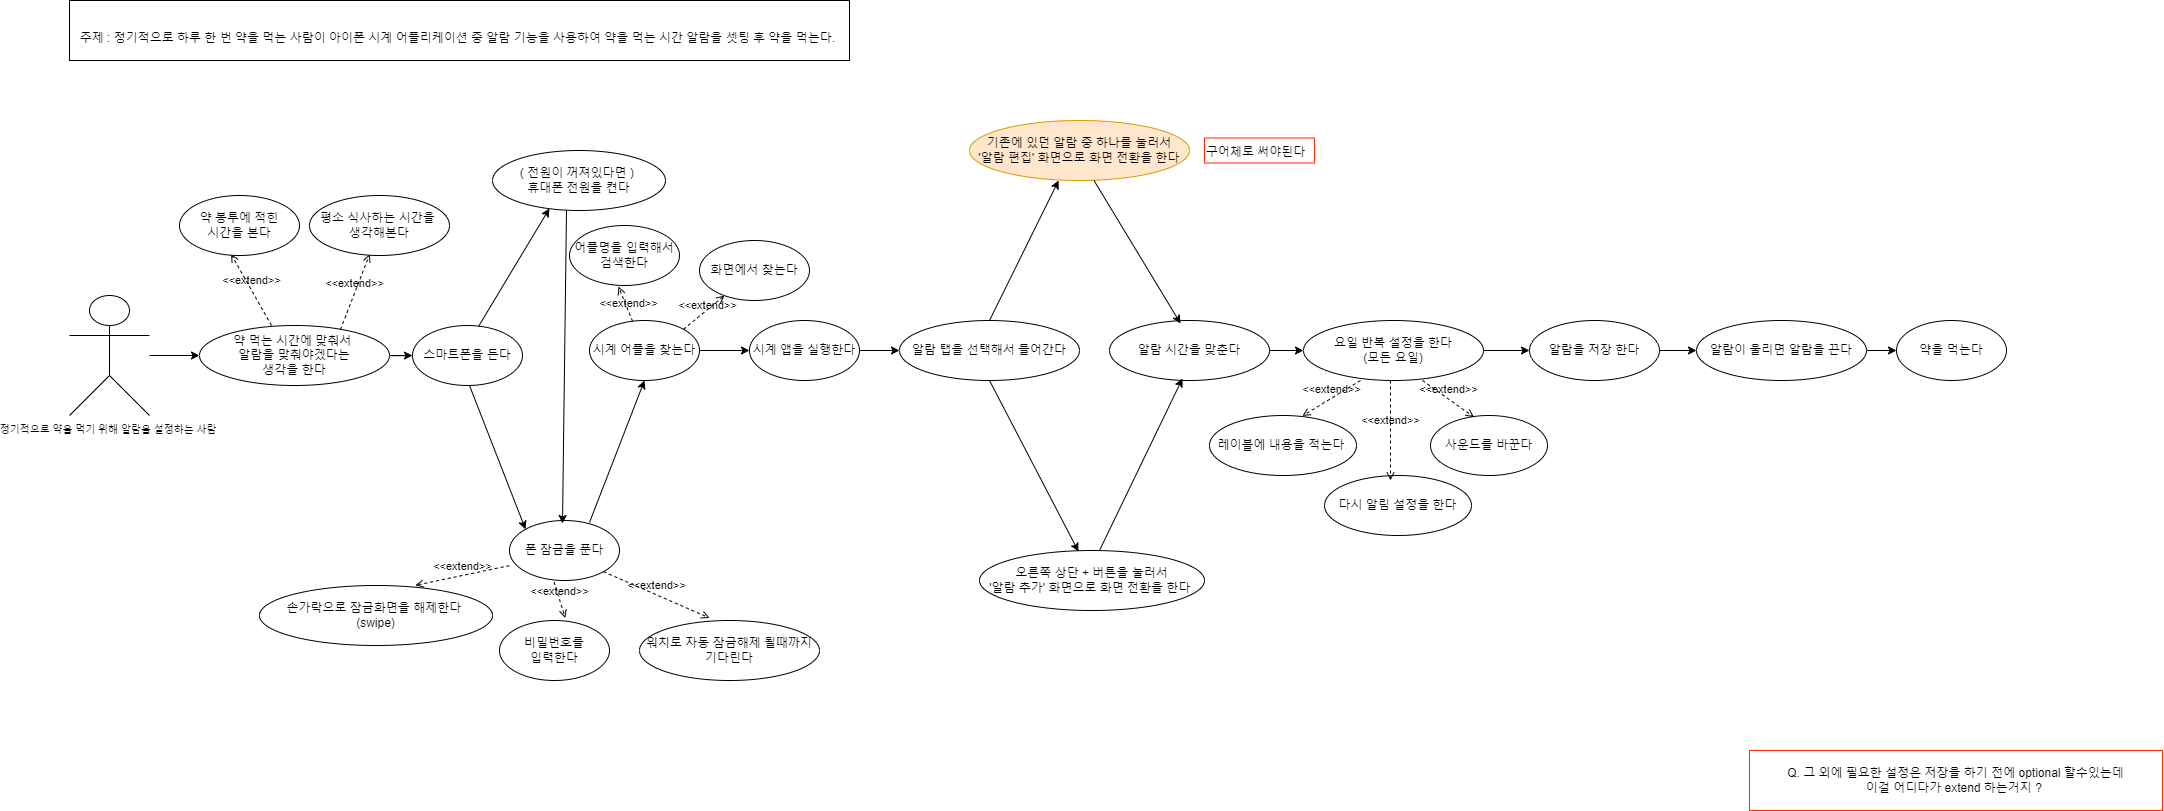

The diagram above was exported from draw.io. Its source (the exported page's mxGraphModel, read from the mxfile embedded in the PNG):
<mxGraphModel dx="2889" dy="666" grid="1" gridSize="10" guides="1" tooltips="1" connect="1" arrows="1" fold="1" page="1" pageScale="1" pageWidth="827" pageHeight="1169" math="0" shadow="0">
  <root>
    <mxCell id="0" />
    <mxCell id="1" parent="0" />
    <mxCell id="BJGbjpMF_LNjH99lksO5-61" value="" style="edgeStyle=orthogonalEdgeStyle;rounded=0;orthogonalLoop=1;jettySize=auto;html=1;" parent="1" source="BJGbjpMF_LNjH99lksO5-1" target="BJGbjpMF_LNjH99lksO5-39" edge="1">
      <mxGeometry relative="1" as="geometry" />
    </mxCell>
    <mxCell id="BJGbjpMF_LNjH99lksO5-1" value="&lt;font style=&quot;font-size: 10px;&quot;&gt;정기적으로 약을 먹기 위해 알람을 설정하는 사람&amp;nbsp;&lt;/font&gt;" style="shape=umlActor;verticalLabelPosition=bottom;verticalAlign=top;html=1;outlineConnect=0;" parent="1" vertex="1">
      <mxGeometry x="-800" y="385" width="80" height="120" as="geometry" />
    </mxCell>
    <mxCell id="BJGbjpMF_LNjH99lksO5-10" value="스마트폰을 든다" style="ellipse;whiteSpace=wrap;html=1;" parent="1" vertex="1">
      <mxGeometry x="-457" y="415" width="110" height="60" as="geometry" />
    </mxCell>
    <mxCell id="pdw7sznRlgDm5ee45Mnq-9" value="" style="edgeStyle=orthogonalEdgeStyle;rounded=0;orthogonalLoop=1;jettySize=auto;html=1;" parent="1" source="BJGbjpMF_LNjH99lksO5-11" target="BJGbjpMF_LNjH99lksO5-12" edge="1">
      <mxGeometry relative="1" as="geometry" />
    </mxCell>
    <mxCell id="BJGbjpMF_LNjH99lksO5-11" value="시계 앱을 실행한다" style="ellipse;whiteSpace=wrap;html=1;" parent="1" vertex="1">
      <mxGeometry x="-120" y="410" width="110" height="60" as="geometry" />
    </mxCell>
    <mxCell id="BJGbjpMF_LNjH99lksO5-12" value="알람 탭을 선택해서 들어간다" style="ellipse;whiteSpace=wrap;html=1;" parent="1" vertex="1">
      <mxGeometry x="30" y="410" width="180" height="60" as="geometry" />
    </mxCell>
    <mxCell id="BJGbjpMF_LNjH99lksO5-22" value="기존에 있던 알람 중 하나를 눌러서 &lt;br&gt;'알람 편집'&amp;nbsp;화면으로 화면 전환을 한다" style="ellipse;whiteSpace=wrap;html=1;fillColor=#ffe6cc;strokeColor=#d79b00;" parent="1" vertex="1">
      <mxGeometry x="100" y="210" width="220" height="60" as="geometry" />
    </mxCell>
    <mxCell id="BJGbjpMF_LNjH99lksO5-24" value="오른쪽 상단 + 버튼을 눌러서 &lt;br&gt;'알람 추가' 화면으로 화면 전환을 한다&amp;nbsp;" style="ellipse;whiteSpace=wrap;html=1;" parent="1" vertex="1">
      <mxGeometry x="110" y="640" width="225" height="60" as="geometry" />
    </mxCell>
    <mxCell id="pdw7sznRlgDm5ee45Mnq-17" value="" style="edgeStyle=orthogonalEdgeStyle;rounded=0;orthogonalLoop=1;jettySize=auto;html=1;" parent="1" source="BJGbjpMF_LNjH99lksO5-26" target="BJGbjpMF_LNjH99lksO5-27" edge="1">
      <mxGeometry relative="1" as="geometry" />
    </mxCell>
    <mxCell id="BJGbjpMF_LNjH99lksO5-26" value="알람이 울리면 알람을 끈다" style="ellipse;whiteSpace=wrap;html=1;" parent="1" vertex="1">
      <mxGeometry x="827" y="410" width="170" height="60" as="geometry" />
    </mxCell>
    <mxCell id="BJGbjpMF_LNjH99lksO5-27" value="약을 먹는다" style="ellipse;whiteSpace=wrap;html=1;" parent="1" vertex="1">
      <mxGeometry x="1027" y="410" width="110" height="60" as="geometry" />
    </mxCell>
    <mxCell id="BJGbjpMF_LNjH99lksO5-30" value="&lt;br&gt;주제 : 정기적으로 하루 한 번 약을 먹는 사람이 아이폰 시계 어플리케이션 중 알람 기능을 사용하여 약을 먹는 시간 알람을 셋팅 후 약을 먹는다.&amp;nbsp;" style="rounded=0;whiteSpace=wrap;html=1;" parent="1" vertex="1">
      <mxGeometry x="-800" y="90" width="780" height="60" as="geometry" />
    </mxCell>
    <mxCell id="BJGbjpMF_LNjH99lksO5-31" value="폰 잠금을 푼다" style="ellipse;whiteSpace=wrap;html=1;" parent="1" vertex="1">
      <mxGeometry x="-360" y="610" width="110" height="60" as="geometry" />
    </mxCell>
    <mxCell id="BJGbjpMF_LNjH99lksO5-32" value="( 전원이 꺼져있다면 )&amp;nbsp;&lt;br&gt;휴대폰 전원을 켠다" style="ellipse;whiteSpace=wrap;html=1;" parent="1" vertex="1">
      <mxGeometry x="-377" y="240" width="173" height="60" as="geometry" />
    </mxCell>
    <mxCell id="pdw7sznRlgDm5ee45Mnq-8" value="" style="edgeStyle=orthogonalEdgeStyle;rounded=0;orthogonalLoop=1;jettySize=auto;html=1;" parent="1" source="BJGbjpMF_LNjH99lksO5-33" target="BJGbjpMF_LNjH99lksO5-11" edge="1">
      <mxGeometry relative="1" as="geometry" />
    </mxCell>
    <mxCell id="BJGbjpMF_LNjH99lksO5-33" value="시계 어플을 찾는다" style="ellipse;whiteSpace=wrap;html=1;" parent="1" vertex="1">
      <mxGeometry x="-280" y="410" width="110" height="60" as="geometry" />
    </mxCell>
    <mxCell id="BJGbjpMF_LNjH99lksO5-34" value="손가락으로 잠금화면을 해제한다&amp;nbsp;&lt;br&gt;(swipe)" style="ellipse;whiteSpace=wrap;html=1;" parent="1" vertex="1">
      <mxGeometry x="-610" y="675" width="233" height="60" as="geometry" />
    </mxCell>
    <mxCell id="BJGbjpMF_LNjH99lksO5-35" value="비밀번호를 &lt;br&gt;입력한다" style="ellipse;whiteSpace=wrap;html=1;" parent="1" vertex="1">
      <mxGeometry x="-370" y="710" width="110" height="60" as="geometry" />
    </mxCell>
    <mxCell id="BJGbjpMF_LNjH99lksO5-36" value="워치로 자동 잠금해제 될때까지 기다린다" style="ellipse;whiteSpace=wrap;html=1;" parent="1" vertex="1">
      <mxGeometry x="-230" y="710" width="180" height="60" as="geometry" />
    </mxCell>
    <mxCell id="BJGbjpMF_LNjH99lksO5-37" value="화면에서 찾는다" style="ellipse;whiteSpace=wrap;html=1;" parent="1" vertex="1">
      <mxGeometry x="-170" y="330" width="110" height="60" as="geometry" />
    </mxCell>
    <mxCell id="BJGbjpMF_LNjH99lksO5-38" value="어플명을 입력해서 검색한다" style="ellipse;whiteSpace=wrap;html=1;" parent="1" vertex="1">
      <mxGeometry x="-300" y="315" width="110" height="60" as="geometry" />
    </mxCell>
    <mxCell id="pdw7sznRlgDm5ee45Mnq-1" value="" style="edgeStyle=orthogonalEdgeStyle;rounded=0;orthogonalLoop=1;jettySize=auto;html=1;" parent="1" source="BJGbjpMF_LNjH99lksO5-39" target="BJGbjpMF_LNjH99lksO5-10" edge="1">
      <mxGeometry relative="1" as="geometry" />
    </mxCell>
    <mxCell id="BJGbjpMF_LNjH99lksO5-39" value="약 먹는 시간에 맞춰서&amp;nbsp;&lt;br&gt;알람을 맞춰야겠다는&lt;br&gt;생각을 한다" style="ellipse;whiteSpace=wrap;html=1;" parent="1" vertex="1">
      <mxGeometry x="-670" y="415" width="190" height="60" as="geometry" />
    </mxCell>
    <mxCell id="BJGbjpMF_LNjH99lksO5-40" value="&amp;lt;&amp;lt;extend&amp;gt;&amp;gt;" style="html=1;verticalAlign=bottom;labelBackgroundColor=none;endArrow=open;endFill=0;dashed=1;rounded=0;entryX=0.43;entryY=0.977;entryDx=0;entryDy=0;entryPerimeter=0;" parent="1" target="BJGbjpMF_LNjH99lksO5-41" edge="1">
      <mxGeometry width="160" relative="1" as="geometry">
        <mxPoint x="-598" y="415" as="sourcePoint" />
        <mxPoint x="-490" y="415" as="targetPoint" />
      </mxGeometry>
    </mxCell>
    <mxCell id="BJGbjpMF_LNjH99lksO5-41" value="약 봉투에 적힌&lt;br&gt;시간을 본다" style="ellipse;whiteSpace=wrap;html=1;" parent="1" vertex="1">
      <mxGeometry x="-690" y="285" width="120" height="60" as="geometry" />
    </mxCell>
    <mxCell id="BJGbjpMF_LNjH99lksO5-42" value="&amp;lt;&amp;lt;extend&amp;gt;&amp;gt;" style="html=1;verticalAlign=bottom;labelBackgroundColor=none;endArrow=open;endFill=0;dashed=1;rounded=0;entryX=0.43;entryY=0.977;entryDx=0;entryDy=0;entryPerimeter=0;exitX=0.742;exitY=0.066;exitDx=0;exitDy=0;exitPerimeter=0;" parent="1" source="BJGbjpMF_LNjH99lksO5-39" target="BJGbjpMF_LNjH99lksO5-43" edge="1">
      <mxGeometry width="160" relative="1" as="geometry">
        <mxPoint x="-508" y="415" as="sourcePoint" />
        <mxPoint x="-400" y="415" as="targetPoint" />
      </mxGeometry>
    </mxCell>
    <mxCell id="BJGbjpMF_LNjH99lksO5-43" value="평소 식사하는 시간을&amp;nbsp;&lt;br&gt;생각해본다" style="ellipse;whiteSpace=wrap;html=1;" parent="1" vertex="1">
      <mxGeometry x="-560" y="285" width="140" height="60" as="geometry" />
    </mxCell>
    <mxCell id="pdw7sznRlgDm5ee45Mnq-14" value="" style="edgeStyle=orthogonalEdgeStyle;rounded=0;orthogonalLoop=1;jettySize=auto;html=1;" parent="1" source="BJGbjpMF_LNjH99lksO5-44" target="BJGbjpMF_LNjH99lksO5-46" edge="1">
      <mxGeometry relative="1" as="geometry" />
    </mxCell>
    <mxCell id="BJGbjpMF_LNjH99lksO5-44" value="알람 시간을 맞춘다" style="ellipse;whiteSpace=wrap;html=1;" parent="1" vertex="1">
      <mxGeometry x="240" y="410" width="160" height="60" as="geometry" />
    </mxCell>
    <mxCell id="pdw7sznRlgDm5ee45Mnq-16" value="" style="edgeStyle=orthogonalEdgeStyle;rounded=0;orthogonalLoop=1;jettySize=auto;html=1;" parent="1" source="BJGbjpMF_LNjH99lksO5-45" target="BJGbjpMF_LNjH99lksO5-26" edge="1">
      <mxGeometry relative="1" as="geometry" />
    </mxCell>
    <mxCell id="BJGbjpMF_LNjH99lksO5-45" value="알람을 저장 한다" style="ellipse;whiteSpace=wrap;html=1;" parent="1" vertex="1">
      <mxGeometry x="660" y="410" width="130" height="60" as="geometry" />
    </mxCell>
    <mxCell id="pdw7sznRlgDm5ee45Mnq-15" value="" style="edgeStyle=orthogonalEdgeStyle;rounded=0;orthogonalLoop=1;jettySize=auto;html=1;" parent="1" source="BJGbjpMF_LNjH99lksO5-46" target="BJGbjpMF_LNjH99lksO5-45" edge="1">
      <mxGeometry relative="1" as="geometry" />
    </mxCell>
    <mxCell id="BJGbjpMF_LNjH99lksO5-46" value="요일 반복 설정을 한다&lt;br&gt;(모든 요일)" style="ellipse;whiteSpace=wrap;html=1;" parent="1" vertex="1">
      <mxGeometry x="434" y="410" width="180" height="60" as="geometry" />
    </mxCell>
    <mxCell id="BJGbjpMF_LNjH99lksO5-47" value="레이블에 내용을 적는다&amp;nbsp;" style="ellipse;whiteSpace=wrap;html=1;" parent="1" vertex="1">
      <mxGeometry x="340" y="505" width="147" height="60" as="geometry" />
    </mxCell>
    <mxCell id="BJGbjpMF_LNjH99lksO5-48" value="Q. 그 외에 필요한 설정은 저장을 하기 전에 optional 할수있는데 &lt;br&gt;이걸 어디다가 extend 하는거지 ?&amp;nbsp;&lt;br&gt;" style="rounded=0;whiteSpace=wrap;html=1;strokeColor=#FF2908;" parent="1" vertex="1">
      <mxGeometry x="880" y="840" width="413" height="60" as="geometry" />
    </mxCell>
    <mxCell id="BJGbjpMF_LNjH99lksO5-49" value="사운드를 바꾼다" style="ellipse;whiteSpace=wrap;html=1;" parent="1" vertex="1">
      <mxGeometry x="561" y="505" width="117" height="60" as="geometry" />
    </mxCell>
    <mxCell id="BJGbjpMF_LNjH99lksO5-50" value="다시 알림 설정을 한다" style="ellipse;whiteSpace=wrap;html=1;" parent="1" vertex="1">
      <mxGeometry x="455" y="565" width="147" height="60" as="geometry" />
    </mxCell>
    <mxCell id="BJGbjpMF_LNjH99lksO5-51" value="&amp;lt;&amp;lt;extend&amp;gt;&amp;gt;" style="html=1;verticalAlign=bottom;labelBackgroundColor=none;endArrow=open;endFill=0;dashed=1;rounded=0;entryX=0.371;entryY=0.026;entryDx=0;entryDy=0;entryPerimeter=0;exitX=0.742;exitY=0.066;exitDx=0;exitDy=0;exitPerimeter=0;" parent="1" target="BJGbjpMF_LNjH99lksO5-49" edge="1">
      <mxGeometry width="160" relative="1" as="geometry">
        <mxPoint x="553" y="470" as="sourcePoint" />
        <mxPoint x="584" y="395" as="targetPoint" />
      </mxGeometry>
    </mxCell>
    <mxCell id="BJGbjpMF_LNjH99lksO5-52" value="&amp;lt;&amp;lt;extend&amp;gt;&amp;gt;" style="html=1;verticalAlign=bottom;labelBackgroundColor=none;endArrow=open;endFill=0;dashed=1;rounded=0;entryX=0.632;entryY=0.007;entryDx=0;entryDy=0;entryPerimeter=0;" parent="1" target="BJGbjpMF_LNjH99lksO5-47" edge="1">
      <mxGeometry width="160" relative="1" as="geometry">
        <mxPoint x="491" y="470" as="sourcePoint" />
        <mxPoint x="461" y="490" as="targetPoint" />
      </mxGeometry>
    </mxCell>
    <mxCell id="BJGbjpMF_LNjH99lksO5-53" value="&amp;lt;&amp;lt;extend&amp;gt;&amp;gt;" style="html=1;verticalAlign=bottom;labelBackgroundColor=none;endArrow=open;endFill=0;dashed=1;rounded=0;entryX=0.449;entryY=0.083;entryDx=0;entryDy=0;entryPerimeter=0;exitX=0.742;exitY=0.066;exitDx=0;exitDy=0;exitPerimeter=0;" parent="1" target="BJGbjpMF_LNjH99lksO5-50" edge="1">
      <mxGeometry width="160" relative="1" as="geometry">
        <mxPoint x="521" y="470" as="sourcePoint" />
        <mxPoint x="552" y="395" as="targetPoint" />
      </mxGeometry>
    </mxCell>
    <mxCell id="BJGbjpMF_LNjH99lksO5-55" value="&amp;lt;&amp;lt;extend&amp;gt;&amp;gt;" style="html=1;verticalAlign=bottom;labelBackgroundColor=none;endArrow=open;endFill=0;dashed=1;rounded=0;entryX=0.669;entryY=-0.003;entryDx=0;entryDy=0;entryPerimeter=0;exitX=-0.001;exitY=0.752;exitDx=0;exitDy=0;exitPerimeter=0;" parent="1" source="BJGbjpMF_LNjH99lksO5-31" target="BJGbjpMF_LNjH99lksO5-34" edge="1">
      <mxGeometry width="160" relative="1" as="geometry">
        <mxPoint x="-320" y="650" as="sourcePoint" />
        <mxPoint x="-360" y="579" as="targetPoint" />
      </mxGeometry>
    </mxCell>
    <mxCell id="BJGbjpMF_LNjH99lksO5-56" value="&amp;lt;&amp;lt;extend&amp;gt;&amp;gt;" style="html=1;verticalAlign=bottom;labelBackgroundColor=none;endArrow=open;endFill=0;dashed=1;rounded=0;entryX=0.598;entryY=-0.042;entryDx=0;entryDy=0;entryPerimeter=0;exitX=0.405;exitY=1.026;exitDx=0;exitDy=0;exitPerimeter=0;" parent="1" source="BJGbjpMF_LNjH99lksO5-31" target="BJGbjpMF_LNjH99lksO5-35" edge="1">
      <mxGeometry width="160" relative="1" as="geometry">
        <mxPoint x="-289" y="660" as="sourcePoint" />
        <mxPoint x="-423" y="685" as="targetPoint" />
      </mxGeometry>
    </mxCell>
    <mxCell id="BJGbjpMF_LNjH99lksO5-57" value="&amp;lt;&amp;lt;extend&amp;gt;&amp;gt;" style="html=1;verticalAlign=bottom;labelBackgroundColor=none;endArrow=open;endFill=0;dashed=1;rounded=0;entryX=0.389;entryY=-0.042;entryDx=0;entryDy=0;exitX=1;exitY=1;exitDx=0;exitDy=0;entryPerimeter=0;" parent="1" source="BJGbjpMF_LNjH99lksO5-31" target="BJGbjpMF_LNjH99lksO5-36" edge="1">
      <mxGeometry width="160" relative="1" as="geometry">
        <mxPoint x="-247.01999999999998" y="637.02" as="sourcePoint" />
        <mxPoint x="-172" y="746.9999999999998" as="targetPoint" />
      </mxGeometry>
    </mxCell>
    <mxCell id="BJGbjpMF_LNjH99lksO5-58" value="&amp;lt;&amp;lt;extend&amp;gt;&amp;gt;" style="html=1;verticalAlign=bottom;labelBackgroundColor=none;endArrow=open;endFill=0;dashed=1;rounded=0;entryX=0.445;entryY=1.017;entryDx=0;entryDy=0;entryPerimeter=0;" parent="1" source="BJGbjpMF_LNjH99lksO5-33" target="BJGbjpMF_LNjH99lksO5-38" edge="1">
      <mxGeometry x="-0.471" y="1" width="160" relative="1" as="geometry">
        <mxPoint x="-178" y="290" as="sourcePoint" />
        <mxPoint x="-272" y="335" as="targetPoint" />
        <mxPoint as="offset" />
      </mxGeometry>
    </mxCell>
    <mxCell id="BJGbjpMF_LNjH99lksO5-59" value="&amp;lt;&amp;lt;extend&amp;gt;&amp;gt;" style="html=1;verticalAlign=bottom;labelBackgroundColor=none;endArrow=open;endFill=0;dashed=1;rounded=0;exitX=1;exitY=0;exitDx=0;exitDy=0;" parent="1" source="BJGbjpMF_LNjH99lksO5-33" target="BJGbjpMF_LNjH99lksO5-37" edge="1">
      <mxGeometry x="0.0522" y="-4" width="160" relative="1" as="geometry">
        <mxPoint x="-140" y="295" as="sourcePoint" />
        <mxPoint x="-61" y="366" as="targetPoint" />
        <mxPoint as="offset" />
      </mxGeometry>
    </mxCell>
    <mxCell id="pdw7sznRlgDm5ee45Mnq-2" value="" style="endArrow=classic;html=1;rounded=0;entryX=0.329;entryY=0.967;entryDx=0;entryDy=0;entryPerimeter=0;exitX=0.591;exitY=0.033;exitDx=0;exitDy=0;exitPerimeter=0;" parent="1" target="BJGbjpMF_LNjH99lksO5-32" edge="1">
      <mxGeometry width="50" height="50" relative="1" as="geometry">
        <mxPoint x="-390.99" y="415.98" as="sourcePoint" />
        <mxPoint x="-332.03700000000003" y="346" as="targetPoint" />
      </mxGeometry>
    </mxCell>
    <mxCell id="pdw7sznRlgDm5ee45Mnq-3" value="" style="endArrow=classic;html=1;rounded=0;exitX=0.591;exitY=0.033;exitDx=0;exitDy=0;exitPerimeter=0;entryX=0;entryY=0;entryDx=0;entryDy=0;" parent="1" target="BJGbjpMF_LNjH99lksO5-31" edge="1">
      <mxGeometry width="50" height="50" relative="1" as="geometry">
        <mxPoint x="-400" y="474.99" as="sourcePoint" />
        <mxPoint x="-350" y="560" as="targetPoint" />
      </mxGeometry>
    </mxCell>
    <mxCell id="pdw7sznRlgDm5ee45Mnq-6" value="" style="endArrow=classic;html=1;rounded=0;entryX=0.6;entryY=0.05;entryDx=0;entryDy=0;entryPerimeter=0;" parent="1" edge="1">
      <mxGeometry width="50" height="50" relative="1" as="geometry">
        <mxPoint x="-303" y="300" as="sourcePoint" />
        <mxPoint x="-307" y="613" as="targetPoint" />
      </mxGeometry>
    </mxCell>
    <mxCell id="pdw7sznRlgDm5ee45Mnq-7" value="" style="endArrow=classic;html=1;rounded=0;entryX=0.5;entryY=1;entryDx=0;entryDy=0;" parent="1" target="BJGbjpMF_LNjH99lksO5-33" edge="1">
      <mxGeometry width="50" height="50" relative="1" as="geometry">
        <mxPoint x="-280" y="612" as="sourcePoint" />
        <mxPoint x="-210" y="472" as="targetPoint" />
      </mxGeometry>
    </mxCell>
    <mxCell id="pdw7sznRlgDm5ee45Mnq-10" value="" style="endArrow=classic;html=1;rounded=0;entryX=0.405;entryY=1;entryDx=0;entryDy=0;entryPerimeter=0;exitX=0.5;exitY=0;exitDx=0;exitDy=0;" parent="1" source="BJGbjpMF_LNjH99lksO5-12" target="BJGbjpMF_LNjH99lksO5-22" edge="1">
      <mxGeometry width="50" height="50" relative="1" as="geometry">
        <mxPoint x="129.01" y="410" as="sourcePoint" />
        <mxPoint x="200" y="292.02" as="targetPoint" />
      </mxGeometry>
    </mxCell>
    <mxCell id="pdw7sznRlgDm5ee45Mnq-11" value="" style="endArrow=classic;html=1;rounded=0;exitX=0.591;exitY=0.033;exitDx=0;exitDy=0;exitPerimeter=0;entryX=0.44;entryY=0.017;entryDx=0;entryDy=0;entryPerimeter=0;" parent="1" target="BJGbjpMF_LNjH99lksO5-24" edge="1">
      <mxGeometry width="50" height="50" relative="1" as="geometry">
        <mxPoint x="120" y="470" as="sourcePoint" />
        <mxPoint x="176" y="614.01" as="targetPoint" />
      </mxGeometry>
    </mxCell>
    <mxCell id="pdw7sznRlgDm5ee45Mnq-12" value="" style="endArrow=classic;html=1;rounded=0;entryX=0.444;entryY=0.05;entryDx=0;entryDy=0;entryPerimeter=0;" parent="1" target="BJGbjpMF_LNjH99lksO5-44" edge="1">
      <mxGeometry width="50" height="50" relative="1" as="geometry">
        <mxPoint x="224.5" y="270" as="sourcePoint" />
        <mxPoint x="220.5" y="583" as="targetPoint" />
      </mxGeometry>
    </mxCell>
    <mxCell id="pdw7sznRlgDm5ee45Mnq-13" value="" style="endArrow=classic;html=1;rounded=0;entryX=0.456;entryY=0.967;entryDx=0;entryDy=0;entryPerimeter=0;" parent="1" target="BJGbjpMF_LNjH99lksO5-44" edge="1">
      <mxGeometry width="50" height="50" relative="1" as="geometry">
        <mxPoint x="230" y="640" as="sourcePoint" />
        <mxPoint x="285" y="498" as="targetPoint" />
      </mxGeometry>
    </mxCell>
    <mxCell id="HTaJ14rWy7F3MjR9ffPN-1" value="&lt;div style=&quot;text-align: center;&quot;&gt;구어체로 써야된다&amp;nbsp;&lt;/div&gt;" style="text;whiteSpace=wrap;html=1;strokeColor=#FF2908;" vertex="1" parent="1">
      <mxGeometry x="335" y="227.5" width="110" height="25" as="geometry" />
    </mxCell>
  </root>
</mxGraphModel>